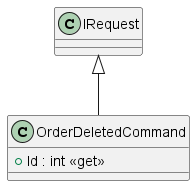

The diagram above was rendered by PlantUML. Its source (embedded in the PNG):
@startuml
class OrderDeletedCommand {
    + Id : int <<get>>
}
IRequest <|-- OrderDeletedCommand
@enduml